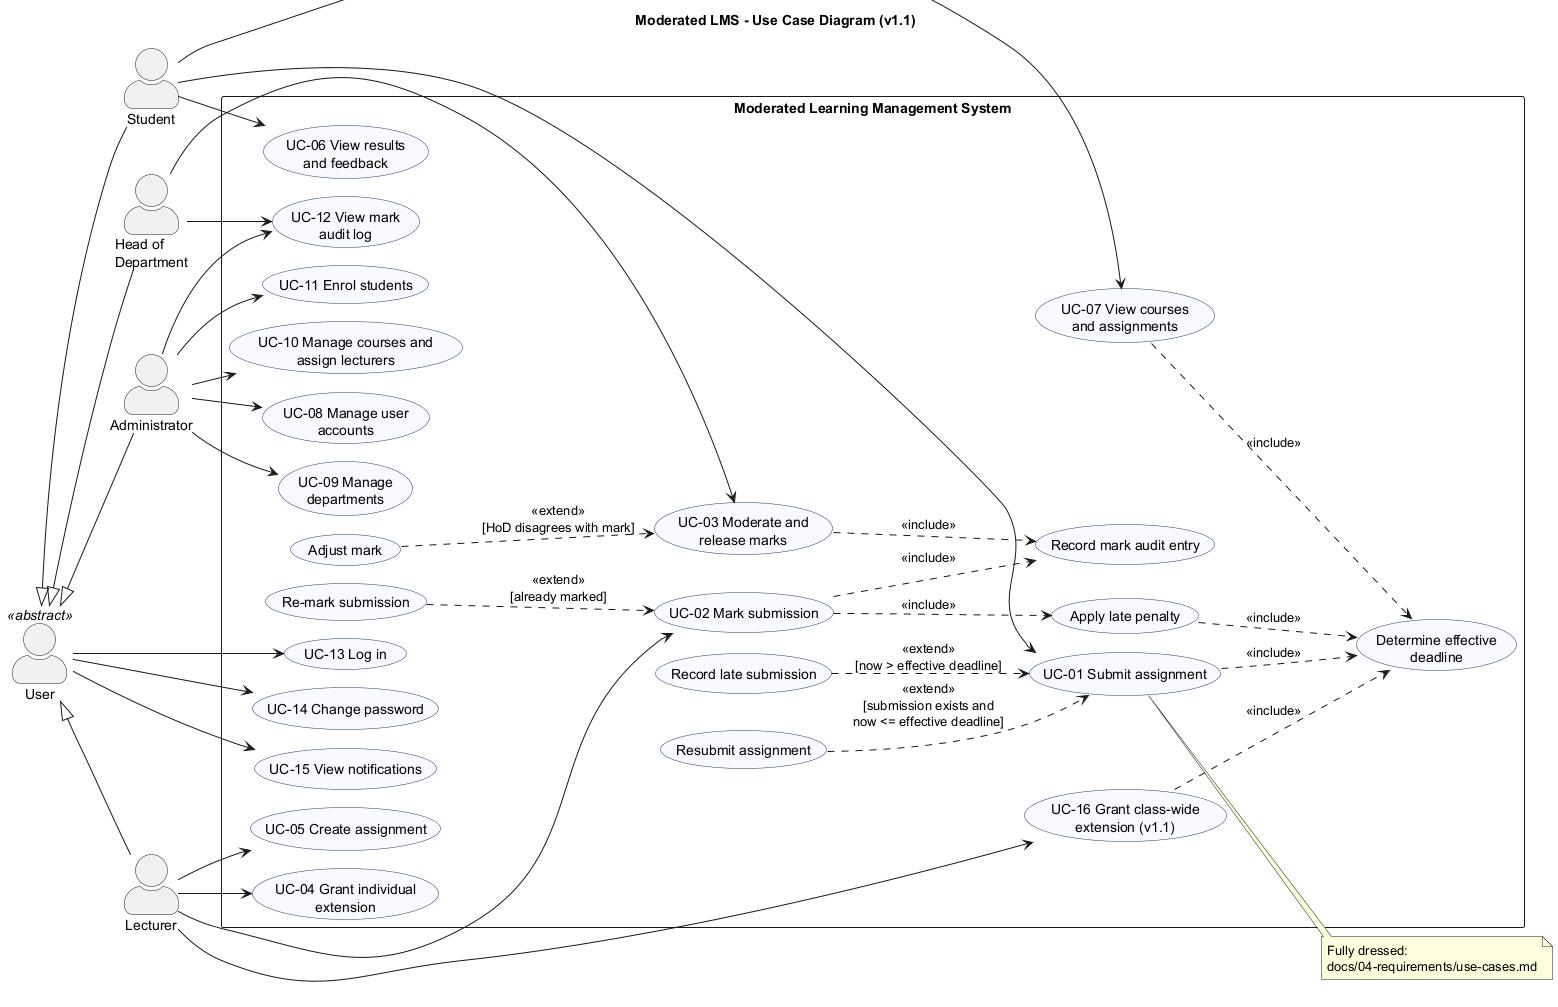

The diagram above was rendered by PlantUML. Its source (embedded in the PNG):
@startuml use-case
!pragma layout smetana
title Moderated LMS - Use Case Diagram (v1.1)
left to right direction
skinparam packageStyle rectangle
skinparam actorStyle awesome
skinparam usecase {
  BackgroundColor #F8FAFF
  BorderColor #1F3864
}

actor "User" as User <<abstract>>
actor "Student" as Student
actor "Lecturer" as Lecturer
actor "Head of\nDepartment" as HoD
actor "Administrator" as Admin

User <|-- Student
User <|-- Lecturer
User <|-- HoD
User <|-- Admin

rectangle "Moderated Learning Management System" {
  usecase "UC-13 Log in" as UC13
  usecase "UC-14 Change password" as UC14
  usecase "UC-15 View notifications" as UC15

  usecase "UC-07 View courses\nand assignments" as UC07
  usecase "UC-01 Submit assignment" as UC01
  usecase "Resubmit assignment" as UC01R
  usecase "Record late submission" as UC01L
  usecase "UC-06 View results\nand feedback" as UC06
  usecase "Determine effective\ndeadline" as DEAD

  usecase "UC-05 Create assignment" as UC05
  usecase "UC-04 Grant individual\nextension" as UC04
  usecase "UC-16 Grant class-wide\nextension (v1.1)" as UC16
  usecase "UC-02 Mark submission" as UC02
  usecase "Re-mark submission" as UC02R
  usecase "Apply late penalty" as PEN
  usecase "Record mark audit entry" as AUD

  usecase "UC-03 Moderate and\nrelease marks" as UC03
  usecase "Adjust mark" as UC03A
  usecase "UC-12 View mark\naudit log" as UC12

  usecase "UC-08 Manage user\naccounts" as UC08
  usecase "UC-09 Manage\ndepartments" as UC09
  usecase "UC-10 Manage courses and\nassign lecturers" as UC10
  usecase "UC-11 Enrol students" as UC11
}

User --> UC13
User --> UC14
User --> UC15

Student --> UC07
Student --> UC01
Student --> UC06

Lecturer --> UC05
Lecturer --> UC04
Lecturer --> UC16
UC16 ..> DEAD : <<include>>
Lecturer --> UC02

HoD --> UC03
HoD --> UC12

Admin --> UC08
Admin --> UC09
Admin --> UC10
Admin --> UC11
Admin --> UC12

UC01 ..> DEAD : <<include>>
UC07 ..> DEAD : <<include>>
UC01R ..> UC01 : <<extend>>\n[submission exists and\nnow <= effective deadline]
UC01L ..> UC01 : <<extend>>\n[now > effective deadline]

UC02 ..> PEN : <<include>>
UC02 ..> AUD : <<include>>
PEN ..> DEAD : <<include>>
UC02R ..> UC02 : <<extend>>\n[already marked]

UC03 ..> AUD : <<include>>
UC03A ..> UC03 : <<extend>>\n[HoD disagrees with mark]

note right of UC01
  Fully dressed:
  docs/04-requirements/use-cases.md
end note
@enduml